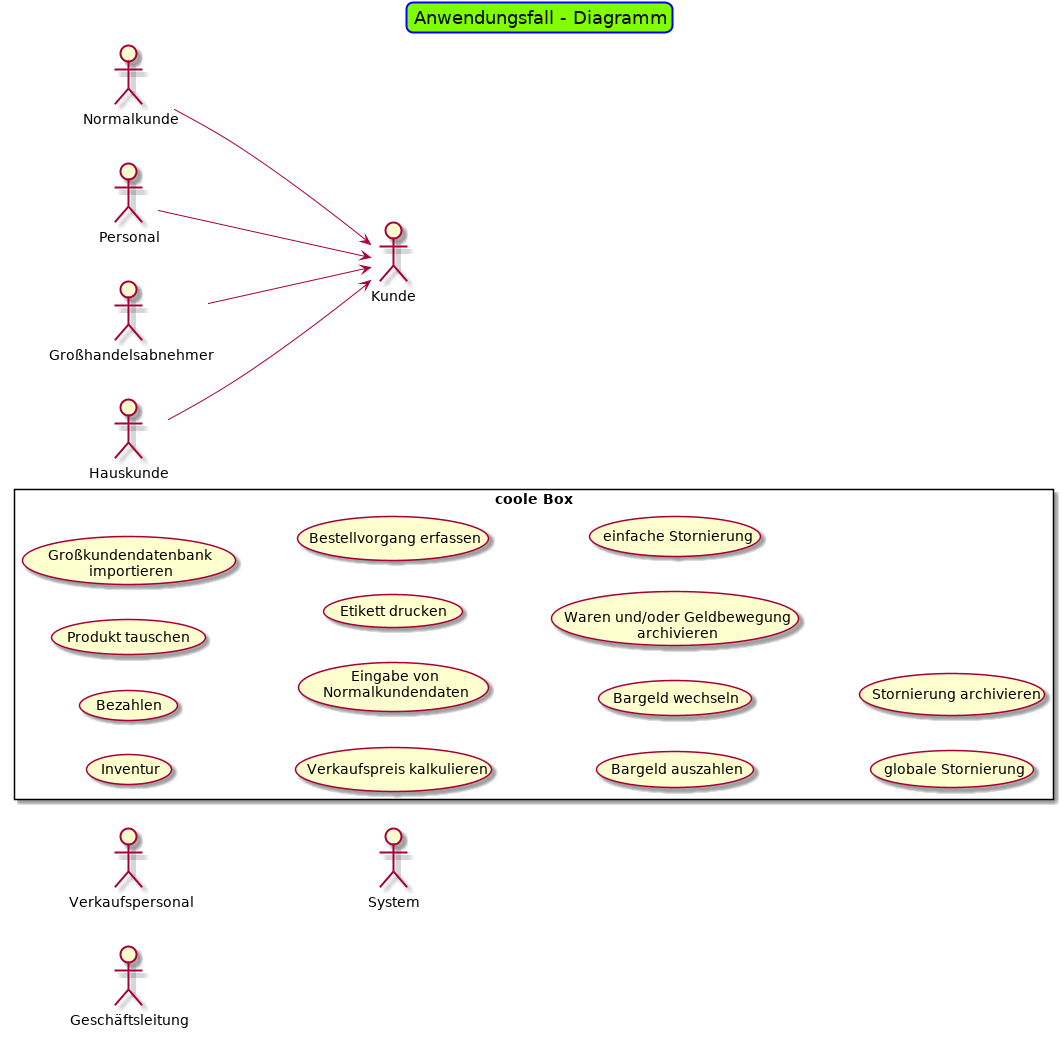

The diagram above was rendered by PlantUML. Its source (embedded in the PNG):
@startuml
skinparam titleBorderRoundCorner 15
skinparam titleBorderThickness 2
skinparam titleBorderColor blue
skinparam titleBackgroundColor Chartreuse

title Anwendungsfall - Diagramm


:Kunde: as ku
:Normalkunde: as nku
:Personal: as pku
:Großhandelsabnehmer: as gha
:Hauskunde: as hku

left to right direction
nku --> ku
pku --> ku
gha --> ku
hku --> ku


:Verkaufspersonal: as vp
:Geschäftsleitung: as gl

:System:

rectangle "coole Box"{
    (Inventur)
    (Bezahlen)
    (Produkt tauschen)
    (Großkundendatenbank\nimportieren)
    (Verkaufspreis kalkulieren)
    (Eingabe von\nNormalkundendaten)
    (Etikett drucken)
    (Bestellvorgang erfassen)
    (Bargeld auszahlen)
    (Bargeld wechseln)
    (Waren und/oder Geldbewegung\narchivieren)
    (einfache Stornierung)
    (globale Stornierung)
    (Stornierung archivieren)



}

@enduml